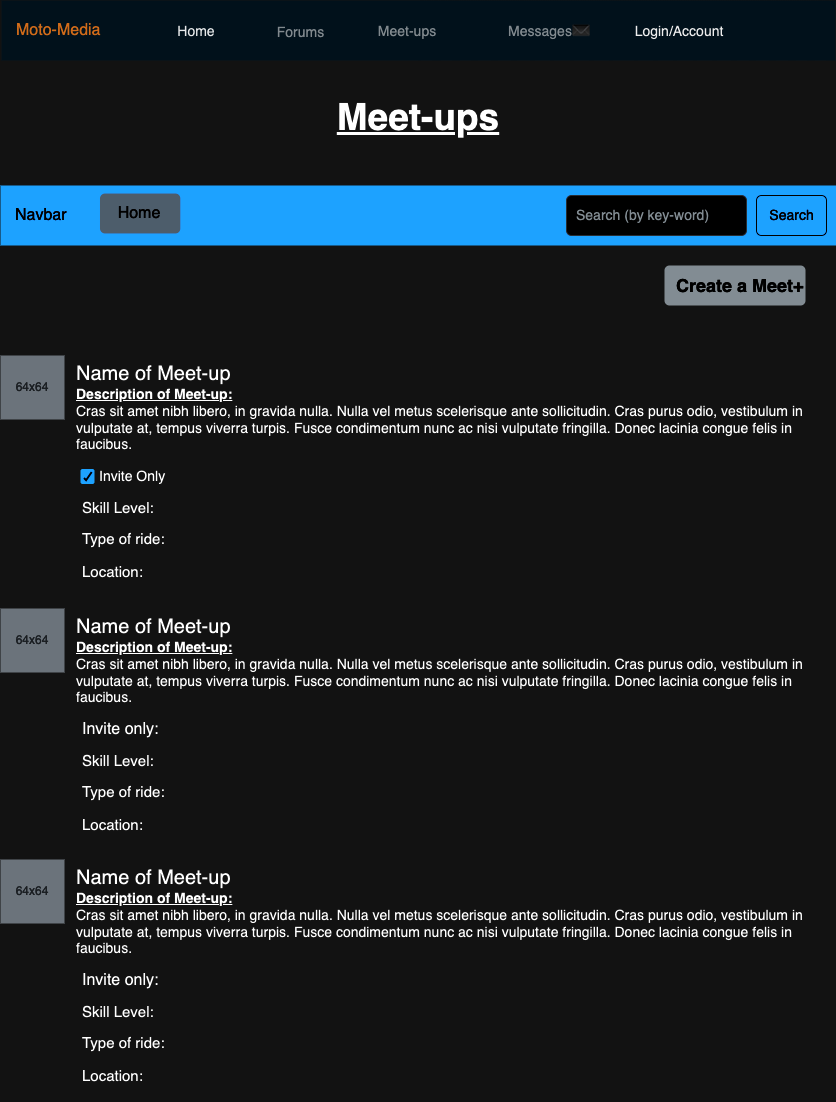

The diagram above was exported from draw.io. Its source (the exported page's mxGraphModel, read from the mxfile embedded in the PNG):
<mxGraphModel dx="994" dy="1166" grid="0" gridSize="10" guides="1" tooltips="1" connect="1" arrows="1" fold="1" page="0" pageScale="1" pageWidth="850" pageHeight="1100" math="0" shadow="0">
  <root>
    <mxCell id="9B0pOayXA8hrqPNDi320-0" />
    <mxCell id="9B0pOayXA8hrqPNDi320-1" parent="9B0pOayXA8hrqPNDi320-0" />
    <mxCell id="9B0pOayXA8hrqPNDi320-2" value="Moto-Media" style="html=1;shadow=0;dashed=0;fillColor=#E3F3FD;strokeColor=none;fontSize=16;fontColor=#da7422;align=left;spacing=15;" vertex="1" parent="9B0pOayXA8hrqPNDi320-1">
      <mxGeometry x="-274" y="-168" width="834" height="60" as="geometry" />
    </mxCell>
    <mxCell id="9B0pOayXA8hrqPNDi320-3" value="Home" style="fillColor=none;strokeColor=none;fontSize=14;fontColor=#161819;align=center;" vertex="1" parent="9B0pOayXA8hrqPNDi320-2">
      <mxGeometry width="56" height="34" relative="1" as="geometry">
        <mxPoint x="167" y="13" as="offset" />
      </mxGeometry>
    </mxCell>
    <mxCell id="9B0pOayXA8hrqPNDi320-4" value="Forums" style="fillColor=none;strokeColor=none;fontSize=14;fontColor=#71797E;align=center;" vertex="1" parent="9B0pOayXA8hrqPNDi320-2">
      <mxGeometry width="57" height="35" relative="1" as="geometry">
        <mxPoint x="271" y="13" as="offset" />
      </mxGeometry>
    </mxCell>
    <mxCell id="9B0pOayXA8hrqPNDi320-6" value="Messages✉" style="fillColor=none;strokeColor=none;fontSize=14;fontColor=#71797E;align=center;" vertex="1" parent="9B0pOayXA8hrqPNDi320-2">
      <mxGeometry width="80" height="40" relative="1" as="geometry">
        <mxPoint x="508" y="10" as="offset" />
      </mxGeometry>
    </mxCell>
    <mxCell id="9B0pOayXA8hrqPNDi320-7" value="Login/Account" style="fillColor=none;strokeColor=none;fontSize=14;fontColor=#121212;align=center;" vertex="1" parent="9B0pOayXA8hrqPNDi320-2">
      <mxGeometry width="80" height="40" relative="1" as="geometry">
        <mxPoint x="638" y="10" as="offset" />
      </mxGeometry>
    </mxCell>
    <mxCell id="9B0pOayXA8hrqPNDi320-8" value="Meet-ups" style="fillColor=none;strokeColor=none;fontSize=14;fontColor=#71797E;align=center;spacingRight=0;" vertex="1" parent="9B0pOayXA8hrqPNDi320-2">
      <mxGeometry x="375" y="13.5" width="62" height="33" as="geometry" />
    </mxCell>
    <mxCell id="pdlsWAxIsu972jRIJwNv-0" value="Meet-ups" style="text;html=1;align=center;verticalAlign=middle;whiteSpace=wrap;rounded=0;fontSize=37;fontStyle=5" vertex="1" parent="9B0pOayXA8hrqPNDi320-1">
      <mxGeometry x="-3" y="-97" width="292" height="93" as="geometry" />
    </mxCell>
    <mxCell id="ssy0TA7jKFKjugHHwCi5-0" value="Navbar" style="html=1;shadow=0;dashed=0;fillColor=#0085FC;strokeColor=none;fontSize=16;fontColor=#ffffff;align=left;spacing=15;" vertex="1" parent="9B0pOayXA8hrqPNDi320-1">
      <mxGeometry x="-275" y="17" width="836" height="60" as="geometry" />
    </mxCell>
    <mxCell id="ssy0TA7jKFKjugHHwCi5-1" value="Search" style="html=1;shadow=0;dashed=0;shape=mxgraph.bootstrap.rrect;rSize=5;fontSize=14;fontColor=#ffffff;strokeColor=#ffffff;fillColor=none;" vertex="1" parent="ssy0TA7jKFKjugHHwCi5-0">
      <mxGeometry x="1" width="70" height="40" relative="1" as="geometry">
        <mxPoint x="-80" y="10" as="offset" />
      </mxGeometry>
    </mxCell>
    <mxCell id="ssy0TA7jKFKjugHHwCi5-2" value="Search (by key-word)" style="html=1;shadow=0;dashed=0;shape=mxgraph.bootstrap.rrect;rSize=5;fontSize=14;fontColor=#6C767D;strokeColor=#CED4DA;fillColor=#ffffff;align=left;spacing=10;" vertex="1" parent="ssy0TA7jKFKjugHHwCi5-0">
      <mxGeometry x="1" width="180" height="40" relative="1" as="geometry">
        <mxPoint x="-270" y="10" as="offset" />
      </mxGeometry>
    </mxCell>
    <mxCell id="ssy0TA7jKFKjugHHwCi5-7" value="Home" style="html=1;shadow=0;dashed=0;shape=mxgraph.bootstrap.rrect;rSize=5;strokeColor=none;strokeWidth=1;fillColor=#97a7b5;fontColor=#FFFFFF;whiteSpace=wrap;align=center;verticalAlign=middle;spacingLeft=0;fontStyle=0;fontSize=16;spacing=5;" vertex="1" parent="ssy0TA7jKFKjugHHwCi5-0">
      <mxGeometry x="99.47596153846153" y="8" width="80.38461538461539" height="40" as="geometry" />
    </mxCell>
    <mxCell id="ssy0TA7jKFKjugHHwCi5-9" value="64x64" style="strokeColor=none;html=1;whiteSpace=wrap;fillColor=#868E96;fontColor=#DEE2E6;" vertex="1" parent="9B0pOayXA8hrqPNDi320-1">
      <mxGeometry x="-275" y="187" width="64" height="64" as="geometry" />
    </mxCell>
    <mxCell id="ssy0TA7jKFKjugHHwCi5-10" value="&lt;span style=&quot;font-size: 20px;&quot;&gt;Name of Meet-up&lt;/span&gt;&lt;br&gt;&lt;u&gt;&lt;b&gt;Description of Meet-up:&lt;/b&gt;&lt;/u&gt;&lt;div&gt;&lt;div&gt;Cras sit amet nibh libero, in gravida nulla. Nulla vel metus scelerisque ante sollicitudin. Cras purus odio, vestibulum in vulputate at, tempus viverra turpis. Fusce condimentum nunc ac nisi vulputate fringilla. Donec lacinia congue felis in faucibus.&lt;/div&gt;&lt;/div&gt;" style="strokeColor=none;fillColor=none;fontColor=#000000;perimeter=none;whiteSpace=wrap;resizeWidth=1;align=left;spacing=2;fontSize=14;verticalAlign=top;html=1;container=1;" vertex="1" parent="9B0pOayXA8hrqPNDi320-1">
      <mxGeometry x="-201" y="187" width="762" height="242" as="geometry" />
    </mxCell>
    <mxCell id="ssy0TA7jKFKjugHHwCi5-15" value="Location:" style="text;html=1;align=left;verticalAlign=middle;whiteSpace=wrap;rounded=0;fontSize=15;" vertex="1" parent="ssy0TA7jKFKjugHHwCi5-10">
      <mxGeometry x="6" y="190.14621359223304" width="60" height="51.85714285714286" as="geometry" />
    </mxCell>
    <mxCell id="ssy0TA7jKFKjugHHwCi5-16" value="Type of ride:" style="text;html=1;align=left;verticalAlign=middle;whiteSpace=wrap;rounded=0;fontSize=15;" vertex="1" parent="ssy0TA7jKFKjugHHwCi5-10">
      <mxGeometry x="6" y="165.00077669902913" width="126" height="35.24271844660194" as="geometry" />
    </mxCell>
    <mxCell id="ssy0TA7jKFKjugHHwCi5-17" value="Skill Level:" style="text;html=1;align=left;verticalAlign=middle;whiteSpace=wrap;rounded=0;fontSize=15;" vertex="1" parent="ssy0TA7jKFKjugHHwCi5-10">
      <mxGeometry x="6" y="134.64625374114897" width="77" height="35.24271844660194" as="geometry" />
    </mxCell>
    <mxCell id="_IfjGPmDo_cOOoG3ZNIN-0" value="Invite Only" style="html=1;shadow=0;dashed=0;shape=mxgraph.bootstrap.checkbox2;labelPosition=right;verticalLabelPosition=middle;align=left;verticalAlign=middle;gradientColor=#DEDEDE;fillColor=#EDEDED;checked=1;spacing=5;checkedFill=#0085FC;checkedStroke=#ffffff;sketch=0;fontSize=14;" vertex="1" parent="ssy0TA7jKFKjugHHwCi5-10">
      <mxGeometry x="6" y="113.5" width="14" height="15" as="geometry" />
    </mxCell>
    <mxCell id="ssy0TA7jKFKjugHHwCi5-19" value="64x64" style="strokeColor=none;html=1;whiteSpace=wrap;fillColor=#868E96;fontColor=#DEE2E6;" vertex="1" parent="9B0pOayXA8hrqPNDi320-1">
      <mxGeometry x="-275" y="440" width="64" height="64" as="geometry" />
    </mxCell>
    <mxCell id="ssy0TA7jKFKjugHHwCi5-20" value="&lt;span style=&quot;font-size: 20px;&quot;&gt;Name of Meet-up&lt;/span&gt;&lt;br&gt;&lt;u&gt;&lt;b&gt;Description of Meet-up:&lt;/b&gt;&lt;/u&gt;&lt;div&gt;&lt;div&gt;Cras sit amet nibh libero, in gravida nulla. Nulla vel metus scelerisque ante sollicitudin. Cras purus odio, vestibulum in vulputate at, tempus viverra turpis. Fusce condimentum nunc ac nisi vulputate fringilla. Donec lacinia congue felis in faucibus.&lt;/div&gt;&lt;/div&gt;" style="strokeColor=none;fillColor=none;fontColor=#000000;perimeter=none;whiteSpace=wrap;resizeWidth=1;align=left;spacing=2;fontSize=14;verticalAlign=top;html=1;container=1;" vertex="1" parent="9B0pOayXA8hrqPNDi320-1">
      <mxGeometry x="-201" y="440" width="762" height="242" as="geometry" />
    </mxCell>
    <mxCell id="ssy0TA7jKFKjugHHwCi5-21" value="Location:" style="text;html=1;align=left;verticalAlign=middle;whiteSpace=wrap;rounded=0;fontSize=15;" vertex="1" parent="ssy0TA7jKFKjugHHwCi5-20">
      <mxGeometry x="6" y="190.14621359223304" width="60" height="51.85714285714286" as="geometry" />
    </mxCell>
    <mxCell id="ssy0TA7jKFKjugHHwCi5-22" value="Type of ride:" style="text;html=1;align=left;verticalAlign=middle;whiteSpace=wrap;rounded=0;fontSize=15;" vertex="1" parent="ssy0TA7jKFKjugHHwCi5-20">
      <mxGeometry x="6" y="165.00077669902913" width="126" height="35.24271844660194" as="geometry" />
    </mxCell>
    <mxCell id="ssy0TA7jKFKjugHHwCi5-23" value="Skill Level:" style="text;html=1;align=left;verticalAlign=middle;whiteSpace=wrap;rounded=0;fontSize=15;" vertex="1" parent="ssy0TA7jKFKjugHHwCi5-20">
      <mxGeometry x="6" y="134.64625374114897" width="77" height="35.24271844660194" as="geometry" />
    </mxCell>
    <mxCell id="ssy0TA7jKFKjugHHwCi5-24" value="Invite only:" style="text;html=1;align=left;verticalAlign=middle;whiteSpace=wrap;rounded=0;fontSize=16;" vertex="1" parent="ssy0TA7jKFKjugHHwCi5-20">
      <mxGeometry x="6" y="107.35338345864662" width="165" height="27.293233082706763" as="geometry" />
    </mxCell>
    <mxCell id="ssy0TA7jKFKjugHHwCi5-25" value="64x64" style="strokeColor=none;html=1;whiteSpace=wrap;fillColor=#868E96;fontColor=#DEE2E6;" vertex="1" parent="9B0pOayXA8hrqPNDi320-1">
      <mxGeometry x="-275" y="691" width="64" height="64" as="geometry" />
    </mxCell>
    <mxCell id="ssy0TA7jKFKjugHHwCi5-26" value="&lt;span style=&quot;font-size: 20px;&quot;&gt;Name of Meet-up&lt;/span&gt;&lt;br&gt;&lt;u&gt;&lt;b&gt;Description of Meet-up:&lt;/b&gt;&lt;/u&gt;&lt;div&gt;&lt;div&gt;Cras sit amet nibh libero, in gravida nulla. Nulla vel metus scelerisque ante sollicitudin. Cras purus odio, vestibulum in vulputate at, tempus viverra turpis. Fusce condimentum nunc ac nisi vulputate fringilla. Donec lacinia congue felis in faucibus.&lt;/div&gt;&lt;/div&gt;" style="strokeColor=none;fillColor=none;fontColor=#000000;perimeter=none;whiteSpace=wrap;resizeWidth=1;align=left;spacing=2;fontSize=14;verticalAlign=top;html=1;container=1;" vertex="1" parent="9B0pOayXA8hrqPNDi320-1">
      <mxGeometry x="-201" y="691" width="762" height="242" as="geometry" />
    </mxCell>
    <mxCell id="ssy0TA7jKFKjugHHwCi5-27" value="Location:" style="text;html=1;align=left;verticalAlign=middle;whiteSpace=wrap;rounded=0;fontSize=15;" vertex="1" parent="ssy0TA7jKFKjugHHwCi5-26">
      <mxGeometry x="6" y="190.14621359223304" width="60" height="51.85714285714286" as="geometry" />
    </mxCell>
    <mxCell id="ssy0TA7jKFKjugHHwCi5-28" value="Type of ride:" style="text;html=1;align=left;verticalAlign=middle;whiteSpace=wrap;rounded=0;fontSize=15;" vertex="1" parent="ssy0TA7jKFKjugHHwCi5-26">
      <mxGeometry x="6" y="165.00077669902913" width="126" height="35.24271844660194" as="geometry" />
    </mxCell>
    <mxCell id="ssy0TA7jKFKjugHHwCi5-29" value="Skill Level:" style="text;html=1;align=left;verticalAlign=middle;whiteSpace=wrap;rounded=0;fontSize=15;" vertex="1" parent="ssy0TA7jKFKjugHHwCi5-26">
      <mxGeometry x="6" y="134.64625374114897" width="77" height="35.24271844660194" as="geometry" />
    </mxCell>
    <mxCell id="ssy0TA7jKFKjugHHwCi5-30" value="Invite only:" style="text;html=1;align=left;verticalAlign=middle;whiteSpace=wrap;rounded=0;fontSize=16;" vertex="1" parent="ssy0TA7jKFKjugHHwCi5-26">
      <mxGeometry x="6" y="107.35338345864662" width="165" height="27.293233082706763" as="geometry" />
    </mxCell>
    <mxCell id="EeD-Gi4TQ2tksFiv5JQe-0" value="Create a Meet+" style="html=1;shadow=0;dashed=0;shape=mxgraph.bootstrap.rrect;rSize=5;strokeColor=none;strokeWidth=1;fillColor=#6C767D;fontColor=#FFFFFF;whiteSpace=wrap;align=left;verticalAlign=middle;spacingLeft=10;fontStyle=1;fontSize=18;" vertex="1" parent="9B0pOayXA8hrqPNDi320-1">
      <mxGeometry x="389" y="97" width="141" height="40" as="geometry" />
    </mxCell>
  </root>
</mxGraphModel>